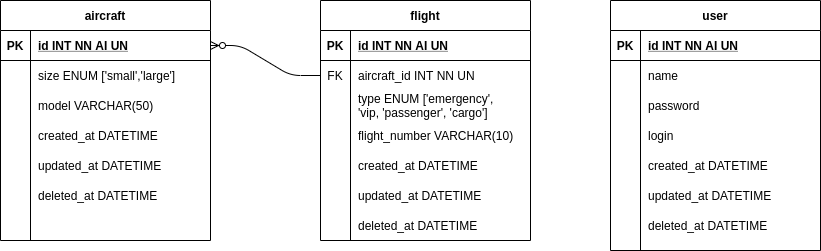

The diagram above was exported from draw.io. Its source (the exported page's mxGraphModel, read from the mxfile embedded in the PNG):
<mxGraphModel dx="1102" dy="856" grid="1" gridSize="10" guides="1" tooltips="1" connect="1" arrows="1" fold="1" page="1" pageScale="1" pageWidth="1654" pageHeight="1169" math="0" shadow="0">
  <root>
    <mxCell id="0" />
    <mxCell id="1" parent="0" />
    <mxCell id="XQBScmDAAt6XCxEWVp5U-1" value="aircraft" style="shape=table;startSize=30;container=1;collapsible=1;childLayout=tableLayout;fixedRows=1;rowLines=0;fontStyle=1;align=center;resizeLast=1;" parent="1" vertex="1">
      <mxGeometry y="90" width="210" height="240" as="geometry" />
    </mxCell>
    <mxCell id="XQBScmDAAt6XCxEWVp5U-2" value="" style="shape=partialRectangle;collapsible=0;dropTarget=0;pointerEvents=0;fillColor=none;top=0;left=0;bottom=1;right=0;points=[[0,0.5],[1,0.5]];portConstraint=eastwest;" parent="XQBScmDAAt6XCxEWVp5U-1" vertex="1">
      <mxGeometry y="30" width="210" height="30" as="geometry" />
    </mxCell>
    <mxCell id="XQBScmDAAt6XCxEWVp5U-3" value="PK" style="shape=partialRectangle;connectable=0;fillColor=none;top=0;left=0;bottom=0;right=0;fontStyle=1;overflow=hidden;" parent="XQBScmDAAt6XCxEWVp5U-2" vertex="1">
      <mxGeometry width="30" height="30" as="geometry" />
    </mxCell>
    <mxCell id="XQBScmDAAt6XCxEWVp5U-4" value="id INT NN AI UN" style="shape=partialRectangle;connectable=0;fillColor=none;top=0;left=0;bottom=0;right=0;align=left;spacingLeft=6;fontStyle=5;overflow=hidden;" parent="XQBScmDAAt6XCxEWVp5U-2" vertex="1">
      <mxGeometry x="30" width="180" height="30" as="geometry" />
    </mxCell>
    <mxCell id="XQBScmDAAt6XCxEWVp5U-8" value="" style="shape=partialRectangle;collapsible=0;dropTarget=0;pointerEvents=0;fillColor=none;top=0;left=0;bottom=0;right=0;points=[[0,0.5],[1,0.5]];portConstraint=eastwest;" parent="XQBScmDAAt6XCxEWVp5U-1" vertex="1">
      <mxGeometry y="60" width="210" height="30" as="geometry" />
    </mxCell>
    <mxCell id="XQBScmDAAt6XCxEWVp5U-9" value="" style="shape=partialRectangle;connectable=0;fillColor=none;top=0;left=0;bottom=0;right=0;editable=1;overflow=hidden;" parent="XQBScmDAAt6XCxEWVp5U-8" vertex="1">
      <mxGeometry width="30" height="30" as="geometry" />
    </mxCell>
    <mxCell id="XQBScmDAAt6XCxEWVp5U-10" value="size ENUM ['small','large']" style="shape=partialRectangle;connectable=0;fillColor=none;top=0;left=0;bottom=0;right=0;align=left;spacingLeft=6;overflow=hidden;" parent="XQBScmDAAt6XCxEWVp5U-8" vertex="1">
      <mxGeometry x="30" width="180" height="30" as="geometry" />
    </mxCell>
    <mxCell id="XQBScmDAAt6XCxEWVp5U-69" value="" style="shape=partialRectangle;collapsible=0;dropTarget=0;pointerEvents=0;fillColor=none;top=0;left=0;bottom=0;right=0;points=[[0,0.5],[1,0.5]];portConstraint=eastwest;" parent="XQBScmDAAt6XCxEWVp5U-1" vertex="1">
      <mxGeometry y="90" width="210" height="30" as="geometry" />
    </mxCell>
    <mxCell id="XQBScmDAAt6XCxEWVp5U-70" value="" style="shape=partialRectangle;connectable=0;fillColor=none;top=0;left=0;bottom=0;right=0;editable=1;overflow=hidden;" parent="XQBScmDAAt6XCxEWVp5U-69" vertex="1">
      <mxGeometry width="30" height="30" as="geometry" />
    </mxCell>
    <mxCell id="XQBScmDAAt6XCxEWVp5U-71" value="model VARCHAR(50)" style="shape=partialRectangle;connectable=0;fillColor=none;top=0;left=0;bottom=0;right=0;align=left;spacingLeft=6;overflow=hidden;" parent="XQBScmDAAt6XCxEWVp5U-69" vertex="1">
      <mxGeometry x="30" width="180" height="30" as="geometry" />
    </mxCell>
    <mxCell id="xh_Sr3jbjIxANWJktHAV-7" value="" style="shape=partialRectangle;collapsible=0;dropTarget=0;pointerEvents=0;fillColor=none;top=0;left=0;bottom=0;right=0;points=[[0,0.5],[1,0.5]];portConstraint=eastwest;" parent="XQBScmDAAt6XCxEWVp5U-1" vertex="1">
      <mxGeometry y="120" width="210" height="30" as="geometry" />
    </mxCell>
    <mxCell id="xh_Sr3jbjIxANWJktHAV-8" value="" style="shape=partialRectangle;connectable=0;fillColor=none;top=0;left=0;bottom=0;right=0;editable=1;overflow=hidden;" parent="xh_Sr3jbjIxANWJktHAV-7" vertex="1">
      <mxGeometry width="30" height="30" as="geometry" />
    </mxCell>
    <mxCell id="xh_Sr3jbjIxANWJktHAV-9" value="created_at DATETIME" style="shape=partialRectangle;connectable=0;fillColor=none;top=0;left=0;bottom=0;right=0;align=left;spacingLeft=6;overflow=hidden;" parent="xh_Sr3jbjIxANWJktHAV-7" vertex="1">
      <mxGeometry x="30" width="180" height="30" as="geometry" />
    </mxCell>
    <mxCell id="xh_Sr3jbjIxANWJktHAV-10" value="" style="shape=partialRectangle;collapsible=0;dropTarget=0;pointerEvents=0;fillColor=none;top=0;left=0;bottom=0;right=0;points=[[0,0.5],[1,0.5]];portConstraint=eastwest;" parent="XQBScmDAAt6XCxEWVp5U-1" vertex="1">
      <mxGeometry y="150" width="210" height="30" as="geometry" />
    </mxCell>
    <mxCell id="xh_Sr3jbjIxANWJktHAV-11" value="" style="shape=partialRectangle;connectable=0;fillColor=none;top=0;left=0;bottom=0;right=0;editable=1;overflow=hidden;" parent="xh_Sr3jbjIxANWJktHAV-10" vertex="1">
      <mxGeometry width="30" height="30" as="geometry" />
    </mxCell>
    <mxCell id="xh_Sr3jbjIxANWJktHAV-12" value="updated_at DATETIME" style="shape=partialRectangle;connectable=0;fillColor=none;top=0;left=0;bottom=0;right=0;align=left;spacingLeft=6;overflow=hidden;" parent="xh_Sr3jbjIxANWJktHAV-10" vertex="1">
      <mxGeometry x="30" width="180" height="30" as="geometry" />
    </mxCell>
    <mxCell id="xh_Sr3jbjIxANWJktHAV-13" value="" style="shape=partialRectangle;collapsible=0;dropTarget=0;pointerEvents=0;fillColor=none;top=0;left=0;bottom=0;right=0;points=[[0,0.5],[1,0.5]];portConstraint=eastwest;" parent="XQBScmDAAt6XCxEWVp5U-1" vertex="1">
      <mxGeometry y="180" width="210" height="30" as="geometry" />
    </mxCell>
    <mxCell id="xh_Sr3jbjIxANWJktHAV-14" value="" style="shape=partialRectangle;connectable=0;fillColor=none;top=0;left=0;bottom=0;right=0;editable=1;overflow=hidden;" parent="xh_Sr3jbjIxANWJktHAV-13" vertex="1">
      <mxGeometry width="30" height="30" as="geometry" />
    </mxCell>
    <mxCell id="xh_Sr3jbjIxANWJktHAV-15" value="deleted_at DATETIME" style="shape=partialRectangle;connectable=0;fillColor=none;top=0;left=0;bottom=0;right=0;align=left;spacingLeft=6;overflow=hidden;" parent="xh_Sr3jbjIxANWJktHAV-13" vertex="1">
      <mxGeometry x="30" width="180" height="30" as="geometry" />
    </mxCell>
    <mxCell id="XQBScmDAAt6XCxEWVp5U-5" value="" style="shape=partialRectangle;collapsible=0;dropTarget=0;pointerEvents=0;fillColor=none;top=0;left=0;bottom=0;right=0;points=[[0,0.5],[1,0.5]];portConstraint=eastwest;" parent="XQBScmDAAt6XCxEWVp5U-1" vertex="1">
      <mxGeometry y="210" width="210" height="30" as="geometry" />
    </mxCell>
    <mxCell id="XQBScmDAAt6XCxEWVp5U-6" value="" style="shape=partialRectangle;connectable=0;fillColor=none;top=0;left=0;bottom=0;right=0;editable=1;overflow=hidden;" parent="XQBScmDAAt6XCxEWVp5U-5" vertex="1">
      <mxGeometry width="30" height="30" as="geometry" />
    </mxCell>
    <mxCell id="XQBScmDAAt6XCxEWVp5U-7" value="" style="shape=partialRectangle;connectable=0;fillColor=none;top=0;left=0;bottom=0;right=0;align=left;spacingLeft=6;overflow=hidden;" parent="XQBScmDAAt6XCxEWVp5U-5" vertex="1">
      <mxGeometry x="30" width="180" height="30" as="geometry" />
    </mxCell>
    <mxCell id="XQBScmDAAt6XCxEWVp5U-27" value="flight" style="shape=table;startSize=30;container=1;collapsible=1;childLayout=tableLayout;fixedRows=1;rowLines=0;fontStyle=1;align=center;resizeLast=1;" parent="1" vertex="1">
      <mxGeometry x="320" y="90" width="210" height="240" as="geometry" />
    </mxCell>
    <mxCell id="XQBScmDAAt6XCxEWVp5U-28" value="" style="shape=partialRectangle;collapsible=0;dropTarget=0;pointerEvents=0;fillColor=none;top=0;left=0;bottom=1;right=0;points=[[0,0.5],[1,0.5]];portConstraint=eastwest;" parent="XQBScmDAAt6XCxEWVp5U-27" vertex="1">
      <mxGeometry y="30" width="210" height="30" as="geometry" />
    </mxCell>
    <mxCell id="XQBScmDAAt6XCxEWVp5U-29" value="PK" style="shape=partialRectangle;connectable=0;fillColor=none;top=0;left=0;bottom=0;right=0;fontStyle=1;overflow=hidden;" parent="XQBScmDAAt6XCxEWVp5U-28" vertex="1">
      <mxGeometry width="30" height="30" as="geometry" />
    </mxCell>
    <mxCell id="XQBScmDAAt6XCxEWVp5U-30" value="id INT NN AI UN" style="shape=partialRectangle;connectable=0;fillColor=none;top=0;left=0;bottom=0;right=0;align=left;spacingLeft=6;fontStyle=5;overflow=hidden;" parent="XQBScmDAAt6XCxEWVp5U-28" vertex="1">
      <mxGeometry x="30" width="180" height="30" as="geometry" />
    </mxCell>
    <mxCell id="XQBScmDAAt6XCxEWVp5U-31" value="" style="shape=partialRectangle;collapsible=0;dropTarget=0;pointerEvents=0;fillColor=none;top=0;left=0;bottom=0;right=0;points=[[0,0.5],[1,0.5]];portConstraint=eastwest;" parent="XQBScmDAAt6XCxEWVp5U-27" vertex="1">
      <mxGeometry y="60" width="210" height="30" as="geometry" />
    </mxCell>
    <mxCell id="XQBScmDAAt6XCxEWVp5U-32" value="FK" style="shape=partialRectangle;connectable=0;fillColor=none;top=0;left=0;bottom=0;right=0;editable=1;overflow=hidden;" parent="XQBScmDAAt6XCxEWVp5U-31" vertex="1">
      <mxGeometry width="30" height="30" as="geometry" />
    </mxCell>
    <mxCell id="XQBScmDAAt6XCxEWVp5U-33" value="aircraft_id INT NN UN" style="shape=partialRectangle;connectable=0;fillColor=none;top=0;left=0;bottom=0;right=0;align=left;spacingLeft=6;overflow=hidden;" parent="XQBScmDAAt6XCxEWVp5U-31" vertex="1">
      <mxGeometry x="30" width="180" height="30" as="geometry" />
    </mxCell>
    <mxCell id="XQBScmDAAt6XCxEWVp5U-34" value="" style="shape=partialRectangle;collapsible=0;dropTarget=0;pointerEvents=0;fillColor=none;top=0;left=0;bottom=0;right=0;points=[[0,0.5],[1,0.5]];portConstraint=eastwest;" parent="XQBScmDAAt6XCxEWVp5U-27" vertex="1">
      <mxGeometry y="90" width="210" height="30" as="geometry" />
    </mxCell>
    <mxCell id="XQBScmDAAt6XCxEWVp5U-35" value="" style="shape=partialRectangle;connectable=0;fillColor=none;top=0;left=0;bottom=0;right=0;editable=1;overflow=hidden;" parent="XQBScmDAAt6XCxEWVp5U-34" vertex="1">
      <mxGeometry width="30" height="30" as="geometry" />
    </mxCell>
    <mxCell id="XQBScmDAAt6XCxEWVp5U-36" value="type ENUM ['emergency', &#10;'vip, 'passenger', 'cargo']" style="shape=partialRectangle;connectable=0;fillColor=none;top=0;left=0;bottom=0;right=0;align=left;spacingLeft=6;overflow=hidden;" parent="XQBScmDAAt6XCxEWVp5U-34" vertex="1">
      <mxGeometry x="30" width="180" height="30" as="geometry" />
    </mxCell>
    <mxCell id="Zsv2fofdA8myTPhRLdX1-1" value="" style="shape=partialRectangle;collapsible=0;dropTarget=0;pointerEvents=0;fillColor=none;top=0;left=0;bottom=0;right=0;points=[[0,0.5],[1,0.5]];portConstraint=eastwest;" vertex="1" parent="XQBScmDAAt6XCxEWVp5U-27">
      <mxGeometry y="120" width="210" height="30" as="geometry" />
    </mxCell>
    <mxCell id="Zsv2fofdA8myTPhRLdX1-2" value="" style="shape=partialRectangle;connectable=0;fillColor=none;top=0;left=0;bottom=0;right=0;editable=1;overflow=hidden;" vertex="1" parent="Zsv2fofdA8myTPhRLdX1-1">
      <mxGeometry width="30" height="30" as="geometry" />
    </mxCell>
    <mxCell id="Zsv2fofdA8myTPhRLdX1-3" value="flight_number VARCHAR(10)" style="shape=partialRectangle;connectable=0;fillColor=none;top=0;left=0;bottom=0;right=0;align=left;spacingLeft=6;overflow=hidden;" vertex="1" parent="Zsv2fofdA8myTPhRLdX1-1">
      <mxGeometry x="30" width="180" height="30" as="geometry" />
    </mxCell>
    <mxCell id="XQBScmDAAt6XCxEWVp5U-37" value="" style="shape=partialRectangle;collapsible=0;dropTarget=0;pointerEvents=0;fillColor=none;top=0;left=0;bottom=0;right=0;points=[[0,0.5],[1,0.5]];portConstraint=eastwest;" parent="XQBScmDAAt6XCxEWVp5U-27" vertex="1">
      <mxGeometry y="150" width="210" height="30" as="geometry" />
    </mxCell>
    <mxCell id="XQBScmDAAt6XCxEWVp5U-38" value="" style="shape=partialRectangle;connectable=0;fillColor=none;top=0;left=0;bottom=0;right=0;editable=1;overflow=hidden;" parent="XQBScmDAAt6XCxEWVp5U-37" vertex="1">
      <mxGeometry width="30" height="30" as="geometry" />
    </mxCell>
    <mxCell id="XQBScmDAAt6XCxEWVp5U-39" value="created_at DATETIME" style="shape=partialRectangle;connectable=0;fillColor=none;top=0;left=0;bottom=0;right=0;align=left;spacingLeft=6;overflow=hidden;" parent="XQBScmDAAt6XCxEWVp5U-37" vertex="1">
      <mxGeometry x="30" width="180" height="30" as="geometry" />
    </mxCell>
    <mxCell id="xh_Sr3jbjIxANWJktHAV-1" value="" style="shape=partialRectangle;collapsible=0;dropTarget=0;pointerEvents=0;fillColor=none;top=0;left=0;bottom=0;right=0;points=[[0,0.5],[1,0.5]];portConstraint=eastwest;" parent="XQBScmDAAt6XCxEWVp5U-27" vertex="1">
      <mxGeometry y="180" width="210" height="30" as="geometry" />
    </mxCell>
    <mxCell id="xh_Sr3jbjIxANWJktHAV-2" value="" style="shape=partialRectangle;connectable=0;fillColor=none;top=0;left=0;bottom=0;right=0;editable=1;overflow=hidden;" parent="xh_Sr3jbjIxANWJktHAV-1" vertex="1">
      <mxGeometry width="30" height="30" as="geometry" />
    </mxCell>
    <mxCell id="xh_Sr3jbjIxANWJktHAV-3" value="updated_at DATETIME" style="shape=partialRectangle;connectable=0;fillColor=none;top=0;left=0;bottom=0;right=0;align=left;spacingLeft=6;overflow=hidden;" parent="xh_Sr3jbjIxANWJktHAV-1" vertex="1">
      <mxGeometry x="30" width="180" height="30" as="geometry" />
    </mxCell>
    <mxCell id="xh_Sr3jbjIxANWJktHAV-4" value="" style="shape=partialRectangle;collapsible=0;dropTarget=0;pointerEvents=0;fillColor=none;top=0;left=0;bottom=0;right=0;points=[[0,0.5],[1,0.5]];portConstraint=eastwest;" parent="XQBScmDAAt6XCxEWVp5U-27" vertex="1">
      <mxGeometry y="210" width="210" height="30" as="geometry" />
    </mxCell>
    <mxCell id="xh_Sr3jbjIxANWJktHAV-5" value="" style="shape=partialRectangle;connectable=0;fillColor=none;top=0;left=0;bottom=0;right=0;editable=1;overflow=hidden;" parent="xh_Sr3jbjIxANWJktHAV-4" vertex="1">
      <mxGeometry width="30" height="30" as="geometry" />
    </mxCell>
    <mxCell id="xh_Sr3jbjIxANWJktHAV-6" value="deleted_at DATETIME" style="shape=partialRectangle;connectable=0;fillColor=none;top=0;left=0;bottom=0;right=0;align=left;spacingLeft=6;overflow=hidden;" parent="xh_Sr3jbjIxANWJktHAV-4" vertex="1">
      <mxGeometry x="30" width="180" height="30" as="geometry" />
    </mxCell>
    <mxCell id="XQBScmDAAt6XCxEWVp5U-53" value="user" style="shape=table;startSize=30;container=1;collapsible=1;childLayout=tableLayout;fixedRows=1;rowLines=0;fontStyle=1;align=center;resizeLast=1;" parent="1" vertex="1">
      <mxGeometry x="610" y="90" width="210" height="250" as="geometry" />
    </mxCell>
    <mxCell id="XQBScmDAAt6XCxEWVp5U-54" value="" style="shape=partialRectangle;collapsible=0;dropTarget=0;pointerEvents=0;fillColor=none;top=0;left=0;bottom=1;right=0;points=[[0,0.5],[1,0.5]];portConstraint=eastwest;" parent="XQBScmDAAt6XCxEWVp5U-53" vertex="1">
      <mxGeometry y="30" width="210" height="30" as="geometry" />
    </mxCell>
    <mxCell id="XQBScmDAAt6XCxEWVp5U-55" value="PK" style="shape=partialRectangle;connectable=0;fillColor=none;top=0;left=0;bottom=0;right=0;fontStyle=1;overflow=hidden;" parent="XQBScmDAAt6XCxEWVp5U-54" vertex="1">
      <mxGeometry width="30" height="30" as="geometry" />
    </mxCell>
    <mxCell id="XQBScmDAAt6XCxEWVp5U-56" value="id INT NN AI UN" style="shape=partialRectangle;connectable=0;fillColor=none;top=0;left=0;bottom=0;right=0;align=left;spacingLeft=6;fontStyle=5;overflow=hidden;" parent="XQBScmDAAt6XCxEWVp5U-54" vertex="1">
      <mxGeometry x="30" width="180" height="30" as="geometry" />
    </mxCell>
    <mxCell id="XQBScmDAAt6XCxEWVp5U-57" value="" style="shape=partialRectangle;collapsible=0;dropTarget=0;pointerEvents=0;fillColor=none;top=0;left=0;bottom=0;right=0;points=[[0,0.5],[1,0.5]];portConstraint=eastwest;" parent="XQBScmDAAt6XCxEWVp5U-53" vertex="1">
      <mxGeometry y="60" width="210" height="30" as="geometry" />
    </mxCell>
    <mxCell id="XQBScmDAAt6XCxEWVp5U-58" value="" style="shape=partialRectangle;connectable=0;fillColor=none;top=0;left=0;bottom=0;right=0;editable=1;overflow=hidden;" parent="XQBScmDAAt6XCxEWVp5U-57" vertex="1">
      <mxGeometry width="30" height="30" as="geometry" />
    </mxCell>
    <mxCell id="XQBScmDAAt6XCxEWVp5U-59" value="name" style="shape=partialRectangle;connectable=0;fillColor=none;top=0;left=0;bottom=0;right=0;align=left;spacingLeft=6;overflow=hidden;" parent="XQBScmDAAt6XCxEWVp5U-57" vertex="1">
      <mxGeometry x="30" width="180" height="30" as="geometry" />
    </mxCell>
    <mxCell id="XQBScmDAAt6XCxEWVp5U-60" value="" style="shape=partialRectangle;collapsible=0;dropTarget=0;pointerEvents=0;fillColor=none;top=0;left=0;bottom=0;right=0;points=[[0,0.5],[1,0.5]];portConstraint=eastwest;" parent="XQBScmDAAt6XCxEWVp5U-53" vertex="1">
      <mxGeometry y="90" width="210" height="30" as="geometry" />
    </mxCell>
    <mxCell id="XQBScmDAAt6XCxEWVp5U-61" value="" style="shape=partialRectangle;connectable=0;fillColor=none;top=0;left=0;bottom=0;right=0;editable=1;overflow=hidden;" parent="XQBScmDAAt6XCxEWVp5U-60" vertex="1">
      <mxGeometry width="30" height="30" as="geometry" />
    </mxCell>
    <mxCell id="XQBScmDAAt6XCxEWVp5U-62" value="password" style="shape=partialRectangle;connectable=0;fillColor=none;top=0;left=0;bottom=0;right=0;align=left;spacingLeft=6;overflow=hidden;" parent="XQBScmDAAt6XCxEWVp5U-60" vertex="1">
      <mxGeometry x="30" width="180" height="30" as="geometry" />
    </mxCell>
    <mxCell id="XQBScmDAAt6XCxEWVp5U-63" value="" style="shape=partialRectangle;collapsible=0;dropTarget=0;pointerEvents=0;fillColor=none;top=0;left=0;bottom=0;right=0;points=[[0,0.5],[1,0.5]];portConstraint=eastwest;" parent="XQBScmDAAt6XCxEWVp5U-53" vertex="1">
      <mxGeometry y="120" width="210" height="30" as="geometry" />
    </mxCell>
    <mxCell id="XQBScmDAAt6XCxEWVp5U-64" value="" style="shape=partialRectangle;connectable=0;fillColor=none;top=0;left=0;bottom=0;right=0;editable=1;overflow=hidden;" parent="XQBScmDAAt6XCxEWVp5U-63" vertex="1">
      <mxGeometry width="30" height="30" as="geometry" />
    </mxCell>
    <mxCell id="XQBScmDAAt6XCxEWVp5U-65" value="login" style="shape=partialRectangle;connectable=0;fillColor=none;top=0;left=0;bottom=0;right=0;align=left;spacingLeft=6;overflow=hidden;" parent="XQBScmDAAt6XCxEWVp5U-63" vertex="1">
      <mxGeometry x="30" width="180" height="30" as="geometry" />
    </mxCell>
    <mxCell id="xh_Sr3jbjIxANWJktHAV-16" value="" style="shape=partialRectangle;collapsible=0;dropTarget=0;pointerEvents=0;fillColor=none;top=0;left=0;bottom=0;right=0;points=[[0,0.5],[1,0.5]];portConstraint=eastwest;" parent="XQBScmDAAt6XCxEWVp5U-53" vertex="1">
      <mxGeometry y="150" width="210" height="30" as="geometry" />
    </mxCell>
    <mxCell id="xh_Sr3jbjIxANWJktHAV-17" value="" style="shape=partialRectangle;connectable=0;fillColor=none;top=0;left=0;bottom=0;right=0;editable=1;overflow=hidden;" parent="xh_Sr3jbjIxANWJktHAV-16" vertex="1">
      <mxGeometry width="30" height="30" as="geometry" />
    </mxCell>
    <mxCell id="xh_Sr3jbjIxANWJktHAV-18" value="created_at DATETIME" style="shape=partialRectangle;connectable=0;fillColor=none;top=0;left=0;bottom=0;right=0;align=left;spacingLeft=6;overflow=hidden;" parent="xh_Sr3jbjIxANWJktHAV-16" vertex="1">
      <mxGeometry x="30" width="180" height="30" as="geometry" />
    </mxCell>
    <mxCell id="xh_Sr3jbjIxANWJktHAV-19" value="" style="shape=partialRectangle;collapsible=0;dropTarget=0;pointerEvents=0;fillColor=none;top=0;left=0;bottom=0;right=0;points=[[0,0.5],[1,0.5]];portConstraint=eastwest;" parent="XQBScmDAAt6XCxEWVp5U-53" vertex="1">
      <mxGeometry y="180" width="210" height="30" as="geometry" />
    </mxCell>
    <mxCell id="xh_Sr3jbjIxANWJktHAV-20" value="" style="shape=partialRectangle;connectable=0;fillColor=none;top=0;left=0;bottom=0;right=0;editable=1;overflow=hidden;" parent="xh_Sr3jbjIxANWJktHAV-19" vertex="1">
      <mxGeometry width="30" height="30" as="geometry" />
    </mxCell>
    <mxCell id="xh_Sr3jbjIxANWJktHAV-21" value="updated_at DATETIME" style="shape=partialRectangle;connectable=0;fillColor=none;top=0;left=0;bottom=0;right=0;align=left;spacingLeft=6;overflow=hidden;" parent="xh_Sr3jbjIxANWJktHAV-19" vertex="1">
      <mxGeometry x="30" width="180" height="30" as="geometry" />
    </mxCell>
    <mxCell id="xh_Sr3jbjIxANWJktHAV-22" value="" style="shape=partialRectangle;collapsible=0;dropTarget=0;pointerEvents=0;fillColor=none;top=0;left=0;bottom=0;right=0;points=[[0,0.5],[1,0.5]];portConstraint=eastwest;" parent="XQBScmDAAt6XCxEWVp5U-53" vertex="1">
      <mxGeometry y="210" width="210" height="30" as="geometry" />
    </mxCell>
    <mxCell id="xh_Sr3jbjIxANWJktHAV-23" value="" style="shape=partialRectangle;connectable=0;fillColor=none;top=0;left=0;bottom=0;right=0;editable=1;overflow=hidden;" parent="xh_Sr3jbjIxANWJktHAV-22" vertex="1">
      <mxGeometry width="30" height="30" as="geometry" />
    </mxCell>
    <mxCell id="xh_Sr3jbjIxANWJktHAV-24" value="deleted_at DATETIME" style="shape=partialRectangle;connectable=0;fillColor=none;top=0;left=0;bottom=0;right=0;align=left;spacingLeft=6;overflow=hidden;" parent="xh_Sr3jbjIxANWJktHAV-22" vertex="1">
      <mxGeometry x="30" width="180" height="30" as="geometry" />
    </mxCell>
    <mxCell id="XQBScmDAAt6XCxEWVp5U-75" value="" style="edgeStyle=entityRelationEdgeStyle;fontSize=12;html=1;endArrow=ERzeroToMany;endFill=1;exitX=0;exitY=0.5;exitDx=0;exitDy=0;entryX=1;entryY=0.5;entryDx=0;entryDy=0;" parent="1" source="XQBScmDAAt6XCxEWVp5U-31" target="XQBScmDAAt6XCxEWVp5U-2" edge="1">
      <mxGeometry width="100" height="100" relative="1" as="geometry">
        <mxPoint x="330" y="250" as="sourcePoint" />
        <mxPoint x="280" y="160" as="targetPoint" />
      </mxGeometry>
    </mxCell>
  </root>
</mxGraphModel>